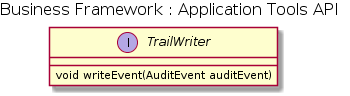

The diagram above was rendered by PlantUML. Its source (embedded in the PNG):
@startuml


skinparam nodesep 40
skinparam ranksep 80

skinParam circledCharacterFontColor black
skinParam circledCharacterFontSize 12
skinParam circledCharacterFontStyle normal
skinParam circledCharacterFontName Plain
skinParam circledCharacterRadius 10

skinParam titleFontColor black
skinParam titleFontSize  16
skinParam titleFontStyle normal
'skinParam titleFontName 

skinParam packageFontColor black
skinParam packageFontSize  14
skinParam packageFontStyle normal
'skinParam packageFontName 
title Business Framework : Application Tools API

interface TrailWriter {
	void writeEvent(AuditEvent auditEvent)
}
@enduml